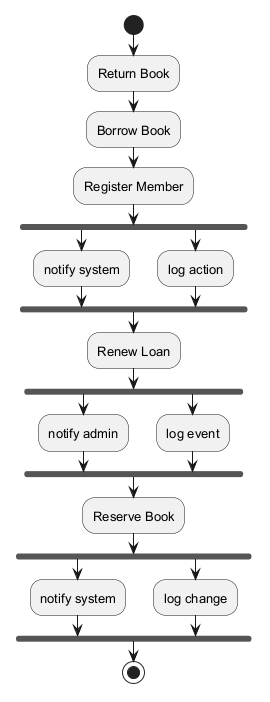

The diagram above was rendered by PlantUML. Its source (embedded in the PNG):
@startuml
skinparam defaultFontSize 13
start
:Return Book;
:Borrow Book;
:Register Member;
fork
:notify system;
fork again
:log action;
end fork
:Renew Loan;
fork
:notify admin;
fork again
:log event;
end fork
:Reserve Book;
fork
:notify system;
fork again
:log change;
end fork
stop
@enduml